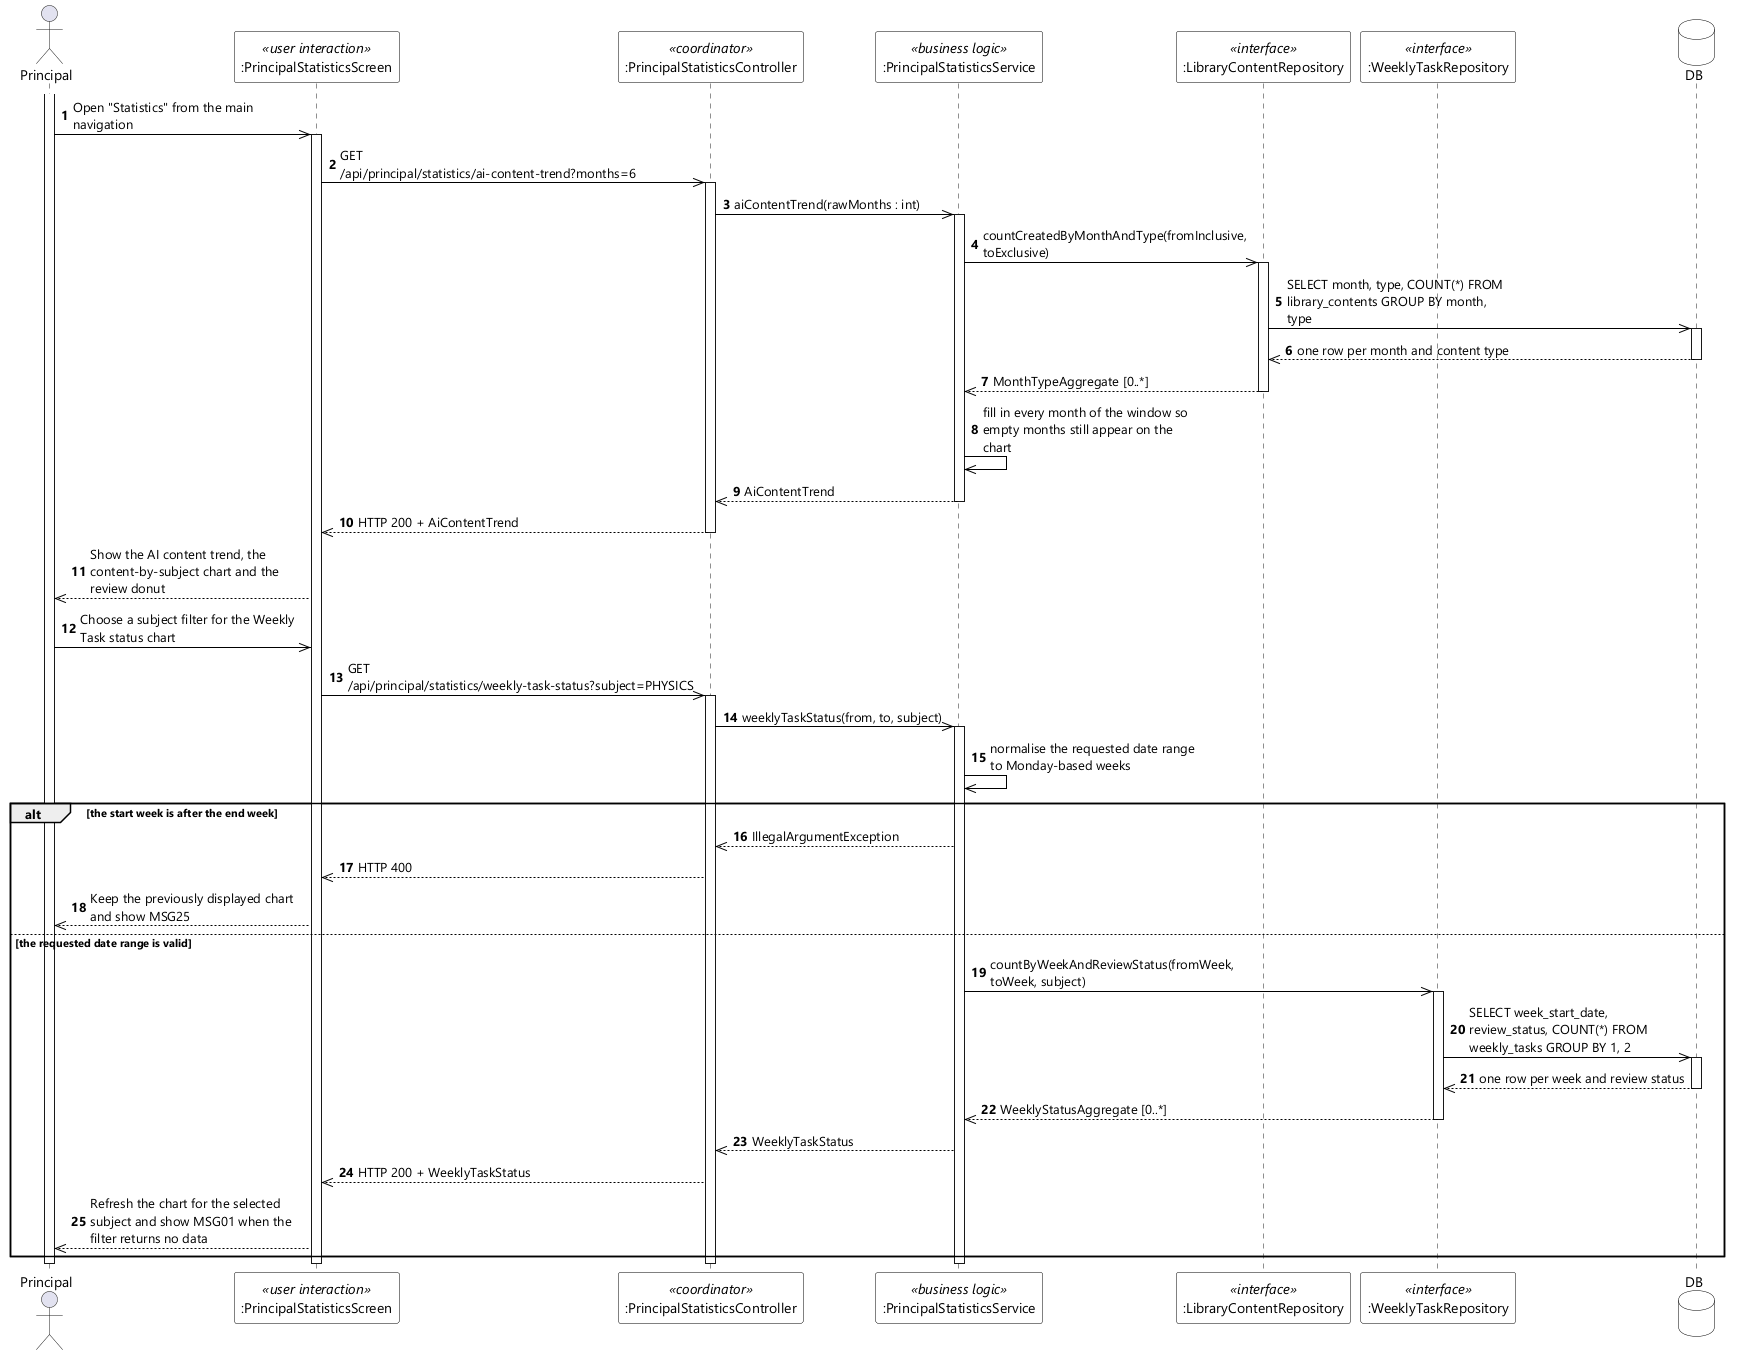

The diagram above was rendered by PlantUML. Its source (embedded in the PNG):
@startuml UC-109 View School-wide Statistics Dashboard - Sequence Diagram (stereo)
skinparamlocked dpi 96
skinparam defaultFontName "Segoe UI"
skinparam shadowing false
skinparam ParticipantBackgroundColor #FFFFFF
skinparam ParticipantBorderColor #000000
skinparam DatabaseBackgroundColor #FFFFFF
skinparam DatabaseBorderColor #000000
skinparam ArrowColor #000000
skinparam sequenceMessageAlign left
skinparam maxMessageSize 220

actor Principal
participant ":PrincipalStatisticsScreen" as UI <<user interaction>>
participant ":PrincipalStatisticsController" as CTL <<coordinator>>
participant ":PrincipalStatisticsService" as SVC <<business logic>>
participant ":LibraryContentRepository" as HUB <<interface>>
participant ":WeeklyTaskRepository" as TASKS <<interface>>
database DB

autonumber
activate Principal
Principal ->> UI : Open "Statistics" from the main navigation
activate UI
UI ->> CTL : GET /api/principal/statistics/ai-content-trend?months=6
activate CTL
CTL ->> SVC : aiContentTrend(rawMonths : int)
activate SVC
SVC ->> HUB : countCreatedByMonthAndType(fromInclusive, toExclusive)
activate HUB
HUB ->> DB : SELECT month, type, COUNT(*) FROM library_contents GROUP BY month, type
activate DB
DB -->> HUB : one row per month and content type
deactivate DB
HUB -->> SVC : MonthTypeAggregate [0..*]
deactivate HUB
SVC ->> SVC : fill in every month of the window so empty months still appear on the chart
SVC -->> CTL : AiContentTrend
deactivate SVC
CTL -->> UI : HTTP 200 + AiContentTrend
deactivate CTL
UI -->> Principal : Show the AI content trend, the content-by-subject chart and the review donut

Principal ->> UI : Choose a subject filter for the Weekly Task status chart
UI ->> CTL : GET /api/principal/statistics/weekly-task-status?subject=PHYSICS
activate CTL
CTL ->> SVC : weeklyTaskStatus(from, to, subject)
activate SVC
SVC ->> SVC : normalise the requested date range to Monday-based weeks

alt the start week is after the end week
  SVC -->> CTL : IllegalArgumentException
  CTL -->> UI : HTTP 400
  UI -->> Principal : Keep the previously displayed chart and show MSG25
else the requested date range is valid
  SVC ->> TASKS : countByWeekAndReviewStatus(fromWeek, toWeek, subject)
  activate TASKS
  TASKS ->> DB : SELECT week_start_date, review_status, COUNT(*) FROM weekly_tasks GROUP BY 1, 2
  activate DB
  DB -->> TASKS : one row per week and review status
  deactivate DB
  TASKS -->> SVC : WeeklyStatusAggregate [0..*]
  deactivate TASKS
  SVC -->> CTL : WeeklyTaskStatus
  CTL -->> UI : HTTP 200 + WeeklyTaskStatus
  UI -->> Principal : Refresh the chart for the selected subject and show MSG01 when the filter returns no data
end
deactivate SVC
deactivate CTL
deactivate UI
deactivate Principal
@enduml